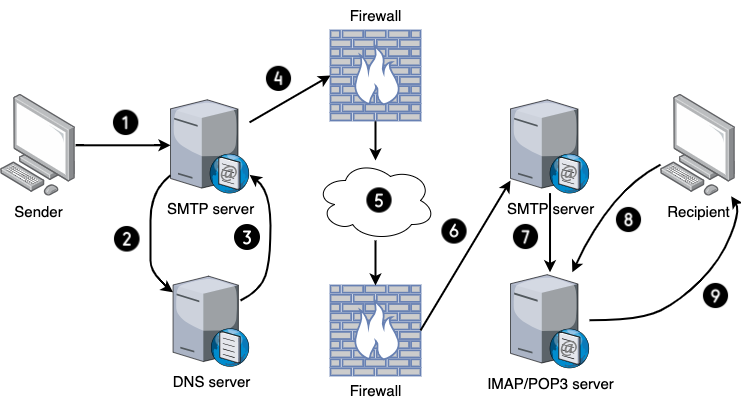

The diagram above was exported from draw.io. Its source (the exported page's mxGraphModel, read from the mxfile embedded in the PNG):
<mxGraphModel dx="1194" dy="765" grid="1" gridSize="10" guides="1" tooltips="1" connect="1" arrows="1" fold="1" page="1" pageScale="1" pageWidth="827" pageHeight="1169" math="0" shadow="0">
  <root>
    <mxCell id="0" />
    <mxCell id="1" parent="0" />
    <mxCell id="CeAmb-vJ5ya0ne6r8slV-4" value="&lt;font style=&quot;font-size: 15px;&quot;&gt;DNS server&lt;/font&gt;" style="verticalLabelPosition=bottom;sketch=0;aspect=fixed;html=1;verticalAlign=top;strokeColor=none;align=center;outlineConnect=0;shape=mxgraph.citrix.dns_server;" vertex="1" parent="1">
      <mxGeometry x="222.55" y="553.41" width="76.49" height="92.5" as="geometry" />
    </mxCell>
    <mxCell id="CeAmb-vJ5ya0ne6r8slV-5" value="&lt;font style=&quot;font-size: 15px;&quot;&gt;SMTP server&lt;/font&gt;" style="verticalLabelPosition=bottom;sketch=0;aspect=fixed;html=1;verticalAlign=top;strokeColor=none;align=center;outlineConnect=0;shape=mxgraph.citrix.smtp_server;" vertex="1" parent="1">
      <mxGeometry x="220" y="376.94" width="79.04" height="95.68" as="geometry" />
    </mxCell>
    <mxCell id="CeAmb-vJ5ya0ne6r8slV-18" style="edgeStyle=orthogonalEdgeStyle;rounded=0;orthogonalLoop=1;jettySize=auto;html=1;strokeWidth=2;" edge="1" parent="1" source="CeAmb-vJ5ya0ne6r8slV-6" target="CeAmb-vJ5ya0ne6r8slV-5">
      <mxGeometry relative="1" as="geometry" />
    </mxCell>
    <mxCell id="CeAmb-vJ5ya0ne6r8slV-6" value="&lt;font style=&quot;font-size: 15px;&quot;&gt;Sender&lt;/font&gt;" style="image;points=[];aspect=fixed;html=1;align=center;shadow=0;dashed=0;image=img/lib/allied_telesis/computer_and_terminals/Personal_Computer.svg;" vertex="1" parent="1">
      <mxGeometry x="50" y="373.88" width="75.11" height="101.8" as="geometry" />
    </mxCell>
    <mxCell id="CeAmb-vJ5ya0ne6r8slV-7" value="&lt;font style=&quot;font-size: 15px;&quot;&gt;Recipient&lt;/font&gt;" style="image;points=[];aspect=fixed;html=1;align=center;shadow=0;dashed=0;image=img/lib/allied_telesis/computer_and_terminals/Personal_Computer.svg;" vertex="1" parent="1">
      <mxGeometry x="710" y="373.88" width="75.11" height="101.8" as="geometry" />
    </mxCell>
    <mxCell id="CeAmb-vJ5ya0ne6r8slV-46" style="edgeStyle=orthogonalEdgeStyle;rounded=0;orthogonalLoop=1;jettySize=auto;html=1;strokeWidth=2;" edge="1" parent="1" source="CeAmb-vJ5ya0ne6r8slV-10" target="CeAmb-vJ5ya0ne6r8slV-17">
      <mxGeometry relative="1" as="geometry" />
    </mxCell>
    <mxCell id="CeAmb-vJ5ya0ne6r8slV-10" value="&lt;font style=&quot;font-size: 15px;&quot;&gt;SMTP server&lt;/font&gt;" style="verticalLabelPosition=bottom;sketch=0;aspect=fixed;html=1;verticalAlign=top;strokeColor=none;align=center;outlineConnect=0;shape=mxgraph.citrix.smtp_server;" vertex="1" parent="1">
      <mxGeometry x="560" y="376.94" width="79.04" height="95.68" as="geometry" />
    </mxCell>
    <mxCell id="CeAmb-vJ5ya0ne6r8slV-41" style="edgeStyle=orthogonalEdgeStyle;rounded=0;orthogonalLoop=1;jettySize=auto;html=1;strokeWidth=2;" edge="1" parent="1" source="CeAmb-vJ5ya0ne6r8slV-11" target="CeAmb-vJ5ya0ne6r8slV-16">
      <mxGeometry relative="1" as="geometry" />
    </mxCell>
    <mxCell id="CeAmb-vJ5ya0ne6r8slV-11" value="" style="fontColor=#0066CC;verticalAlign=top;verticalLabelPosition=bottom;labelPosition=center;align=center;html=1;outlineConnect=0;fillColor=#CCCCCC;strokeColor=#6881B3;gradientColor=none;gradientDirection=north;strokeWidth=2;shape=mxgraph.networks.firewall;" vertex="1" parent="1">
      <mxGeometry x="380" y="310" width="90" height="90" as="geometry" />
    </mxCell>
    <mxCell id="CeAmb-vJ5ya0ne6r8slV-12" value="&lt;font style=&quot;font-size: 15px;&quot;&gt;Firewall&lt;/font&gt;" style="text;html=1;align=center;verticalAlign=middle;resizable=0;points=[];autosize=1;strokeColor=none;fillColor=none;" vertex="1" parent="1">
      <mxGeometry x="385" y="280" width="80" height="30" as="geometry" />
    </mxCell>
    <mxCell id="CeAmb-vJ5ya0ne6r8slV-14" value="" style="fontColor=#0066CC;verticalAlign=top;verticalLabelPosition=bottom;labelPosition=center;align=center;html=1;outlineConnect=0;fillColor=#CCCCCC;strokeColor=#6881B3;gradientColor=none;gradientDirection=north;strokeWidth=2;shape=mxgraph.networks.firewall;" vertex="1" parent="1">
      <mxGeometry x="380" y="565" width="90" height="90" as="geometry" />
    </mxCell>
    <mxCell id="CeAmb-vJ5ya0ne6r8slV-15" value="&lt;font style=&quot;font-size: 15px;&quot;&gt;Firewall&lt;/font&gt;" style="text;html=1;align=center;verticalAlign=middle;resizable=0;points=[];autosize=1;strokeColor=none;fillColor=none;" vertex="1" parent="1">
      <mxGeometry x="385" y="655" width="80" height="30" as="geometry" />
    </mxCell>
    <mxCell id="CeAmb-vJ5ya0ne6r8slV-42" style="edgeStyle=orthogonalEdgeStyle;rounded=0;orthogonalLoop=1;jettySize=auto;html=1;strokeWidth=2;" edge="1" parent="1" source="CeAmb-vJ5ya0ne6r8slV-16" target="CeAmb-vJ5ya0ne6r8slV-14">
      <mxGeometry relative="1" as="geometry" />
    </mxCell>
    <mxCell id="CeAmb-vJ5ya0ne6r8slV-16" value="" style="ellipse;shape=cloud;whiteSpace=wrap;html=1;" vertex="1" parent="1">
      <mxGeometry x="365" y="440" width="120" height="80" as="geometry" />
    </mxCell>
    <mxCell id="CeAmb-vJ5ya0ne6r8slV-17" value="&lt;font style=&quot;font-size: 15px;&quot;&gt;IMAP/POP3 server&lt;/font&gt;" style="verticalLabelPosition=bottom;sketch=0;aspect=fixed;html=1;verticalAlign=top;strokeColor=none;align=center;outlineConnect=0;shape=mxgraph.citrix.smtp_server;" vertex="1" parent="1">
      <mxGeometry x="560" y="551.8199999999999" width="79.04" height="95.68" as="geometry" />
    </mxCell>
    <mxCell id="CeAmb-vJ5ya0ne6r8slV-20" value="" style="shape=image;html=1;verticalAlign=top;verticalLabelPosition=bottom;labelBackgroundColor=#ffffff;imageAspect=0;aspect=fixed;image=https://cdn0.iconfinder.com/data/icons/phosphor-fill-vol-3/256/number-circle-one-fill-128.png" vertex="1" parent="1">
      <mxGeometry x="160" y="386.72" width="31.28" height="31.28" as="geometry" />
    </mxCell>
    <mxCell id="CeAmb-vJ5ya0ne6r8slV-21" value="" style="shape=image;html=1;verticalAlign=top;verticalLabelPosition=bottom;labelBackgroundColor=#ffffff;imageAspect=0;aspect=fixed;image=https://cdn0.iconfinder.com/data/icons/phosphor-fill-vol-3/256/number-circle-three-fill-128.png" vertex="1" parent="1">
      <mxGeometry x="281" y="501" width="32" height="32" as="geometry" />
    </mxCell>
    <mxCell id="CeAmb-vJ5ya0ne6r8slV-22" value="" style="shape=image;html=1;verticalAlign=top;verticalLabelPosition=bottom;labelBackgroundColor=#ffffff;imageAspect=0;aspect=fixed;image=https://cdn0.iconfinder.com/data/icons/phosphor-fill-vol-3/256/number-circle-five-fill-128.png" vertex="1" parent="1">
      <mxGeometry x="413.5" y="464.5" width="31" height="31" as="geometry" />
    </mxCell>
    <mxCell id="CeAmb-vJ5ya0ne6r8slV-23" value="" style="shape=image;html=1;verticalAlign=top;verticalLabelPosition=bottom;labelBackgroundColor=#ffffff;imageAspect=0;aspect=fixed;image=https://cdn0.iconfinder.com/data/icons/phosphor-fill-vol-3/256/number-circle-seven-fill-128.png" vertex="1" parent="1">
      <mxGeometry x="560" y="501" width="31" height="31" as="geometry" />
    </mxCell>
    <mxCell id="CeAmb-vJ5ya0ne6r8slV-25" value="" style="shape=image;html=1;verticalAlign=top;verticalLabelPosition=bottom;labelBackgroundColor=#ffffff;imageAspect=0;aspect=fixed;image=https://cdn0.iconfinder.com/data/icons/phosphor-fill-vol-3/256/number-circle-two-fill-128.png" vertex="1" parent="1">
      <mxGeometry x="161" y="503" width="31.52" height="31.52" as="geometry" />
    </mxCell>
    <mxCell id="CeAmb-vJ5ya0ne6r8slV-26" value="" style="shape=image;html=1;verticalAlign=top;verticalLabelPosition=bottom;labelBackgroundColor=#ffffff;imageAspect=0;aspect=fixed;image=https://cdn0.iconfinder.com/data/icons/phosphor-fill-vol-3/256/number-circle-four-fill-128.png" vertex="1" parent="1">
      <mxGeometry x="313" y="342.88" width="31" height="31" as="geometry" />
    </mxCell>
    <mxCell id="CeAmb-vJ5ya0ne6r8slV-27" value="" style="shape=image;html=1;verticalAlign=top;verticalLabelPosition=bottom;labelBackgroundColor=#ffffff;imageAspect=0;aspect=fixed;image=https://cdn0.iconfinder.com/data/icons/phosphor-fill-vol-3/256/number-circle-six-fill-128.png" vertex="1" parent="1">
      <mxGeometry x="488.5" y="495.5" width="31" height="31" as="geometry" />
    </mxCell>
    <mxCell id="CeAmb-vJ5ya0ne6r8slV-28" value="" style="shape=image;html=1;verticalAlign=top;verticalLabelPosition=bottom;labelBackgroundColor=#ffffff;imageAspect=0;aspect=fixed;image=https://cdn0.iconfinder.com/data/icons/phosphor-fill-vol-3/256/number-circle-eight-fill-128.png" vertex="1" parent="1">
      <mxGeometry x="663" y="484" width="31" height="31" as="geometry" />
    </mxCell>
    <mxCell id="CeAmb-vJ5ya0ne6r8slV-29" value="" style="shape=image;html=1;verticalAlign=top;verticalLabelPosition=bottom;labelBackgroundColor=#ffffff;imageAspect=0;aspect=fixed;image=https://cdn0.iconfinder.com/data/icons/phosphor-fill-vol-3/256/number-circle-nine-fill-128.png" vertex="1" parent="1">
      <mxGeometry x="750" y="560" width="31" height="31" as="geometry" />
    </mxCell>
    <mxCell id="CeAmb-vJ5ya0ne6r8slV-33" value="" style="curved=1;endArrow=classic;html=1;rounded=0;strokeColor=default;strokeWidth=2;" edge="1" parent="1" source="CeAmb-vJ5ya0ne6r8slV-5" target="CeAmb-vJ5ya0ne6r8slV-4">
      <mxGeometry width="50" height="50" relative="1" as="geometry">
        <mxPoint x="300" y="540" as="sourcePoint" />
        <mxPoint x="350" y="490" as="targetPoint" />
        <Array as="points">
          <mxPoint x="200" y="470" />
          <mxPoint x="200" y="530" />
          <mxPoint x="200" y="550" />
          <mxPoint x="220" y="570" />
        </Array>
      </mxGeometry>
    </mxCell>
    <mxCell id="CeAmb-vJ5ya0ne6r8slV-39" value="" style="curved=1;endArrow=classic;html=1;rounded=0;strokeWidth=2;" edge="1" parent="1" target="CeAmb-vJ5ya0ne6r8slV-5">
      <mxGeometry width="50" height="50" relative="1" as="geometry">
        <mxPoint x="290" y="580" as="sourcePoint" />
        <mxPoint x="300" y="440" as="targetPoint" />
        <Array as="points">
          <mxPoint x="290" y="580" />
          <mxPoint x="310" y="570" />
          <mxPoint x="320" y="540" />
          <mxPoint x="320" y="470" />
        </Array>
      </mxGeometry>
    </mxCell>
    <mxCell id="CeAmb-vJ5ya0ne6r8slV-40" value="" style="endArrow=classic;html=1;rounded=0;entryX=0;entryY=0.5;entryDx=0;entryDy=0;entryPerimeter=0;strokeWidth=2;" edge="1" parent="1" source="CeAmb-vJ5ya0ne6r8slV-5" target="CeAmb-vJ5ya0ne6r8slV-11">
      <mxGeometry width="50" height="50" relative="1" as="geometry">
        <mxPoint x="300" y="425" as="sourcePoint" />
        <mxPoint x="360" y="350" as="targetPoint" />
        <Array as="points" />
      </mxGeometry>
    </mxCell>
    <mxCell id="CeAmb-vJ5ya0ne6r8slV-44" value="" style="endArrow=classic;html=1;rounded=0;exitX=1;exitY=0.5;exitDx=0;exitDy=0;exitPerimeter=0;strokeWidth=2;" edge="1" parent="1" source="CeAmb-vJ5ya0ne6r8slV-14" target="CeAmb-vJ5ya0ne6r8slV-10">
      <mxGeometry width="50" height="50" relative="1" as="geometry">
        <mxPoint x="300" y="570" as="sourcePoint" />
        <mxPoint x="540" y="410" as="targetPoint" />
        <Array as="points">
          <mxPoint x="560" y="460" />
        </Array>
      </mxGeometry>
    </mxCell>
    <mxCell id="CeAmb-vJ5ya0ne6r8slV-47" value="" style="curved=1;endArrow=classic;html=1;rounded=0;strokeWidth=2;" edge="1" parent="1" source="CeAmb-vJ5ya0ne6r8slV-17" target="CeAmb-vJ5ya0ne6r8slV-7">
      <mxGeometry width="50" height="50" relative="1" as="geometry">
        <mxPoint x="720" y="670" as="sourcePoint" />
        <mxPoint x="710" y="530" as="targetPoint" />
        <Array as="points">
          <mxPoint x="690" y="600" />
          <mxPoint x="730" y="580" />
          <mxPoint x="770" y="540" />
          <mxPoint x="790" y="490" />
        </Array>
      </mxGeometry>
    </mxCell>
    <mxCell id="CeAmb-vJ5ya0ne6r8slV-48" value="" style="curved=1;endArrow=classic;html=1;rounded=0;strokeWidth=2;" edge="1" parent="1" source="CeAmb-vJ5ya0ne6r8slV-7" target="CeAmb-vJ5ya0ne6r8slV-17">
      <mxGeometry width="50" height="50" relative="1" as="geometry">
        <mxPoint x="510" y="420" as="sourcePoint" />
        <mxPoint x="650" y="530" as="targetPoint" />
        <Array as="points">
          <mxPoint x="660" y="470" />
        </Array>
      </mxGeometry>
    </mxCell>
  </root>
</mxGraphModel>